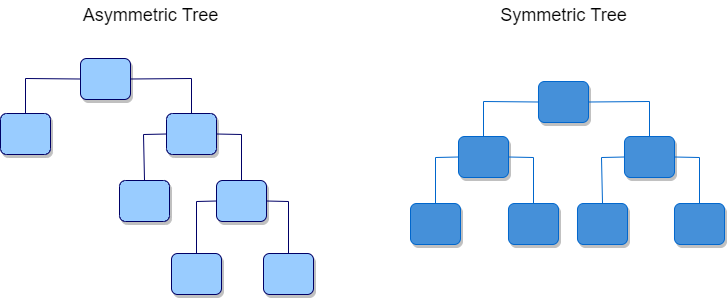

The diagram above was exported from draw.io. Its source (the exported page's mxGraphModel, read from the mxfile embedded in the PNG):
<mxGraphModel dx="1926" dy="1442" grid="0" gridSize="10" guides="1" tooltips="1" connect="1" arrows="1" fold="1" page="0" pageScale="1" pageWidth="827" pageHeight="1169" math="0" shadow="0">
  <root>
    <mxCell id="0" />
    <mxCell id="1" parent="0" />
    <mxCell id="aPfdB-1AJkAuZ6Y-a3aC-2" value="" style="rounded=1;whiteSpace=wrap;html=1;shadow=1;strokeColor=#0066CC;fillColor=#4590D9;" parent="1" vertex="1">
      <mxGeometry x="-157" y="-254" width="50" height="41" as="geometry" />
    </mxCell>
    <mxCell id="aPfdB-1AJkAuZ6Y-a3aC-3" value="" style="rounded=1;whiteSpace=wrap;html=1;shadow=1;strokeColor=#0066CC;fillColor=#4590D9;" parent="1" vertex="1">
      <mxGeometry x="10" y="-254" width="50" height="41" as="geometry" />
    </mxCell>
    <mxCell id="aPfdB-1AJkAuZ6Y-a3aC-4" value="" style="rounded=1;whiteSpace=wrap;html=1;shadow=1;strokeColor=#0066CC;fillColor=#4590D9;" parent="1" vertex="1">
      <mxGeometry x="-59" y="-254" width="50" height="41" as="geometry" />
    </mxCell>
    <mxCell id="aPfdB-1AJkAuZ6Y-a3aC-5" value="" style="rounded=1;whiteSpace=wrap;html=1;shadow=1;strokeColor=#0066CC;fillColor=#4590D9;" parent="1" vertex="1">
      <mxGeometry x="107" y="-254" width="50" height="41" as="geometry" />
    </mxCell>
    <mxCell id="aPfdB-1AJkAuZ6Y-a3aC-7" value="" style="rounded=1;whiteSpace=wrap;html=1;shadow=1;strokeColor=#0066CC;fillColor=#4590D9;" parent="1" vertex="1">
      <mxGeometry x="57" y="-321" width="50" height="41" as="geometry" />
    </mxCell>
    <mxCell id="aPfdB-1AJkAuZ6Y-a3aC-8" value="" style="rounded=1;whiteSpace=wrap;html=1;shadow=1;strokeColor=#0066CC;fillColor=#4590D9;" parent="1" vertex="1">
      <mxGeometry x="-109" y="-321" width="50" height="41" as="geometry" />
    </mxCell>
    <mxCell id="aPfdB-1AJkAuZ6Y-a3aC-9" value="" style="rounded=1;whiteSpace=wrap;html=1;shadow=1;strokeColor=#0066CC;fillColor=#4590D9;" parent="1" vertex="1">
      <mxGeometry x="-29" y="-376" width="50" height="41" as="geometry" />
    </mxCell>
    <mxCell id="aPfdB-1AJkAuZ6Y-a3aC-11" value="" style="endArrow=none;html=1;rounded=0;exitX=0;exitY=0.5;exitDx=0;exitDy=0;entryX=0.5;entryY=0;entryDx=0;entryDy=0;fillColor=#489EDE;strokeColor=#0066CC;" parent="1" source="aPfdB-1AJkAuZ6Y-a3aC-9" target="aPfdB-1AJkAuZ6Y-a3aC-8" edge="1">
      <mxGeometry width="50" height="50" relative="1" as="geometry">
        <mxPoint x="219" y="-120" as="sourcePoint" />
        <mxPoint x="269" y="-170" as="targetPoint" />
        <Array as="points">
          <mxPoint x="-84" y="-356" />
        </Array>
      </mxGeometry>
    </mxCell>
    <mxCell id="aPfdB-1AJkAuZ6Y-a3aC-12" value="" style="endArrow=none;html=1;rounded=0;exitX=1;exitY=0.5;exitDx=0;exitDy=0;entryX=0.5;entryY=0;entryDx=0;entryDy=0;fillColor=#489EDE;strokeColor=#0066CC;" parent="1" source="aPfdB-1AJkAuZ6Y-a3aC-9" target="aPfdB-1AJkAuZ6Y-a3aC-7" edge="1">
      <mxGeometry width="50" height="50" relative="1" as="geometry">
        <mxPoint x="-15" y="-346.5" as="sourcePoint" />
        <mxPoint x="-76" y="-305" as="targetPoint" />
        <Array as="points">
          <mxPoint x="82" y="-356" />
        </Array>
      </mxGeometry>
    </mxCell>
    <mxCell id="aPfdB-1AJkAuZ6Y-a3aC-13" value="" style="endArrow=none;html=1;rounded=0;exitX=0;exitY=0.5;exitDx=0;exitDy=0;entryX=0.5;entryY=0;entryDx=0;entryDy=0;fillColor=#489EDE;strokeColor=#0066CC;" parent="1" source="aPfdB-1AJkAuZ6Y-a3aC-8" target="aPfdB-1AJkAuZ6Y-a3aC-2" edge="1">
      <mxGeometry width="50" height="50" relative="1" as="geometry">
        <mxPoint x="-121" y="-294" as="sourcePoint" />
        <mxPoint x="-182" y="-252.5" as="targetPoint" />
        <Array as="points">
          <mxPoint x="-132" y="-300" />
        </Array>
      </mxGeometry>
    </mxCell>
    <mxCell id="aPfdB-1AJkAuZ6Y-a3aC-14" value="" style="endArrow=none;html=1;rounded=0;exitX=0.5;exitY=0;exitDx=0;exitDy=0;entryX=1;entryY=0.5;entryDx=0;entryDy=0;fillColor=#489EDE;strokeColor=#0066CC;" parent="1" source="aPfdB-1AJkAuZ6Y-a3aC-4" target="aPfdB-1AJkAuZ6Y-a3aC-8" edge="1">
      <mxGeometry width="50" height="50" relative="1" as="geometry">
        <mxPoint x="5" y="-326.5" as="sourcePoint" />
        <mxPoint x="-56" y="-285" as="targetPoint" />
        <Array as="points">
          <mxPoint x="-34" y="-300" />
        </Array>
      </mxGeometry>
    </mxCell>
    <mxCell id="aPfdB-1AJkAuZ6Y-a3aC-15" value="" style="endArrow=none;html=1;rounded=0;exitX=0;exitY=0.5;exitDx=0;exitDy=0;entryX=0.5;entryY=0;entryDx=0;entryDy=0;fillColor=#489EDE;strokeColor=#0066CC;" parent="1" source="aPfdB-1AJkAuZ6Y-a3aC-7" target="aPfdB-1AJkAuZ6Y-a3aC-3" edge="1">
      <mxGeometry width="50" height="50" relative="1" as="geometry">
        <mxPoint x="15" y="-316.5" as="sourcePoint" />
        <mxPoint x="-46" y="-275" as="targetPoint" />
        <Array as="points">
          <mxPoint x="34" y="-300" />
        </Array>
      </mxGeometry>
    </mxCell>
    <mxCell id="aPfdB-1AJkAuZ6Y-a3aC-16" value="" style="endArrow=none;html=1;rounded=0;exitX=1;exitY=0.5;exitDx=0;exitDy=0;entryX=0.5;entryY=0;entryDx=0;entryDy=0;fillColor=#489EDE;strokeColor=#0066CC;" parent="1" source="aPfdB-1AJkAuZ6Y-a3aC-7" target="aPfdB-1AJkAuZ6Y-a3aC-5" edge="1">
      <mxGeometry width="50" height="50" relative="1" as="geometry">
        <mxPoint x="25" y="-306.5" as="sourcePoint" />
        <mxPoint x="-36" y="-265" as="targetPoint" />
        <Array as="points">
          <mxPoint x="132" y="-300" />
        </Array>
      </mxGeometry>
    </mxCell>
    <mxCell id="aPfdB-1AJkAuZ6Y-a3aC-47" value="" style="rounded=1;whiteSpace=wrap;html=1;shadow=1;strokeColor=#000066;fillColor=#99CCFF;" parent="1" vertex="1">
      <mxGeometry x="-448" y="-277" width="50" height="41" as="geometry" />
    </mxCell>
    <mxCell id="aPfdB-1AJkAuZ6Y-a3aC-49" value="" style="rounded=1;whiteSpace=wrap;html=1;shadow=1;strokeColor=#000066;fillColor=#99CCFF;" parent="1" vertex="1">
      <mxGeometry x="-351" y="-277" width="50" height="41" as="geometry" />
    </mxCell>
    <mxCell id="aPfdB-1AJkAuZ6Y-a3aC-50" value="" style="rounded=1;whiteSpace=wrap;html=1;shadow=1;strokeColor=#000066;fillColor=#99CCFF;" parent="1" vertex="1">
      <mxGeometry x="-401" y="-344" width="50" height="41" as="geometry" />
    </mxCell>
    <mxCell id="aPfdB-1AJkAuZ6Y-a3aC-51" value="" style="rounded=1;whiteSpace=wrap;html=1;shadow=1;strokeColor=#000066;fillColor=#99CCFF;" parent="1" vertex="1">
      <mxGeometry x="-567" y="-344" width="50" height="41" as="geometry" />
    </mxCell>
    <mxCell id="aPfdB-1AJkAuZ6Y-a3aC-52" value="" style="rounded=1;whiteSpace=wrap;html=1;shadow=1;strokeColor=#000066;fillColor=#99CCFF;" parent="1" vertex="1">
      <mxGeometry x="-487" y="-399" width="50" height="41" as="geometry" />
    </mxCell>
    <mxCell id="aPfdB-1AJkAuZ6Y-a3aC-53" value="" style="endArrow=none;html=1;rounded=0;exitX=0;exitY=0.5;exitDx=0;exitDy=0;entryX=0.5;entryY=0;entryDx=0;entryDy=0;fillColor=#99CCFF;strokeColor=#000066;" parent="1" source="aPfdB-1AJkAuZ6Y-a3aC-52" target="aPfdB-1AJkAuZ6Y-a3aC-51" edge="1">
      <mxGeometry width="50" height="50" relative="1" as="geometry">
        <mxPoint x="-239" y="-143" as="sourcePoint" />
        <mxPoint x="-189" y="-193" as="targetPoint" />
        <Array as="points">
          <mxPoint x="-542" y="-379" />
        </Array>
      </mxGeometry>
    </mxCell>
    <mxCell id="aPfdB-1AJkAuZ6Y-a3aC-54" value="" style="endArrow=none;html=1;rounded=0;exitX=1;exitY=0.5;exitDx=0;exitDy=0;entryX=0.5;entryY=0;entryDx=0;entryDy=0;fillColor=#99CCFF;strokeColor=#000066;" parent="1" source="aPfdB-1AJkAuZ6Y-a3aC-52" target="aPfdB-1AJkAuZ6Y-a3aC-50" edge="1">
      <mxGeometry width="50" height="50" relative="1" as="geometry">
        <mxPoint x="-473" y="-369.5" as="sourcePoint" />
        <mxPoint x="-534" y="-328" as="targetPoint" />
        <Array as="points">
          <mxPoint x="-376" y="-379" />
        </Array>
      </mxGeometry>
    </mxCell>
    <mxCell id="aPfdB-1AJkAuZ6Y-a3aC-57" value="" style="endArrow=none;html=1;rounded=0;exitX=0;exitY=0.5;exitDx=0;exitDy=0;entryX=0.5;entryY=0;entryDx=0;entryDy=0;fillColor=#99CCFF;strokeColor=#000066;" parent="1" source="aPfdB-1AJkAuZ6Y-a3aC-50" target="aPfdB-1AJkAuZ6Y-a3aC-47" edge="1">
      <mxGeometry width="50" height="50" relative="1" as="geometry">
        <mxPoint x="-443" y="-339.5" as="sourcePoint" />
        <mxPoint x="-504" y="-298" as="targetPoint" />
        <Array as="points">
          <mxPoint x="-424" y="-323" />
        </Array>
      </mxGeometry>
    </mxCell>
    <mxCell id="aPfdB-1AJkAuZ6Y-a3aC-58" value="" style="endArrow=none;html=1;rounded=0;exitX=1;exitY=0.5;exitDx=0;exitDy=0;entryX=0.5;entryY=0;entryDx=0;entryDy=0;fillColor=#99CCFF;strokeColor=#000066;" parent="1" source="aPfdB-1AJkAuZ6Y-a3aC-50" target="aPfdB-1AJkAuZ6Y-a3aC-49" edge="1">
      <mxGeometry width="50" height="50" relative="1" as="geometry">
        <mxPoint x="-433" y="-329.5" as="sourcePoint" />
        <mxPoint x="-494" y="-288" as="targetPoint" />
        <Array as="points">
          <mxPoint x="-326" y="-323" />
        </Array>
      </mxGeometry>
    </mxCell>
    <mxCell id="7EZn9RAz1GSEoIYtYP2--1" value="" style="rounded=1;whiteSpace=wrap;html=1;shadow=1;strokeColor=#000066;fillColor=#99CCFF;" vertex="1" parent="1">
      <mxGeometry x="-396" y="-204" width="50" height="41" as="geometry" />
    </mxCell>
    <mxCell id="7EZn9RAz1GSEoIYtYP2--2" value="" style="endArrow=none;html=1;rounded=0;exitX=0.5;exitY=0;exitDx=0;exitDy=0;entryX=0;entryY=0.5;entryDx=0;entryDy=0;fillColor=#99CCFF;strokeColor=#000066;" edge="1" parent="1" source="7EZn9RAz1GSEoIYtYP2--1" target="aPfdB-1AJkAuZ6Y-a3aC-49">
      <mxGeometry width="50" height="50" relative="1" as="geometry">
        <mxPoint x="-341" y="-313.4999999999998" as="sourcePoint" />
        <mxPoint x="-316" y="-267" as="targetPoint" />
        <Array as="points">
          <mxPoint x="-371" y="-256" />
        </Array>
      </mxGeometry>
    </mxCell>
    <mxCell id="7EZn9RAz1GSEoIYtYP2--4" value="" style="rounded=1;whiteSpace=wrap;html=1;shadow=1;strokeColor=#000066;fillColor=#99CCFF;" vertex="1" parent="1">
      <mxGeometry x="-304" y="-204" width="50" height="41" as="geometry" />
    </mxCell>
    <mxCell id="7EZn9RAz1GSEoIYtYP2--5" value="" style="endArrow=none;html=1;rounded=0;exitX=0.5;exitY=0;exitDx=0;exitDy=0;entryX=1;entryY=0.5;entryDx=0;entryDy=0;fillColor=#99CCFF;strokeColor=#000066;" edge="1" parent="1" source="7EZn9RAz1GSEoIYtYP2--4" target="aPfdB-1AJkAuZ6Y-a3aC-49">
      <mxGeometry width="50" height="50" relative="1" as="geometry">
        <mxPoint x="-361" y="-194" as="sourcePoint" />
        <mxPoint x="-341" y="-246.5" as="targetPoint" />
        <Array as="points">
          <mxPoint x="-279" y="-256" />
        </Array>
      </mxGeometry>
    </mxCell>
    <mxCell id="7EZn9RAz1GSEoIYtYP2--6" value="&lt;font style=&quot;font-size: 18px;&quot;&gt;Asymmetric Tree&lt;/font&gt;" style="text;html=1;strokeColor=none;fillColor=none;align=center;verticalAlign=middle;whiteSpace=wrap;rounded=0;" vertex="1" parent="1">
      <mxGeometry x="-503" y="-457" width="173" height="30" as="geometry" />
    </mxCell>
    <mxCell id="7EZn9RAz1GSEoIYtYP2--7" value="&lt;font style=&quot;font-size: 18px;&quot;&gt;Symmetric Tree&lt;/font&gt;" style="text;html=1;strokeColor=none;fillColor=none;align=center;verticalAlign=middle;whiteSpace=wrap;rounded=0;" vertex="1" parent="1">
      <mxGeometry x="-90.5" y="-457" width="173" height="30" as="geometry" />
    </mxCell>
  </root>
</mxGraphModel>